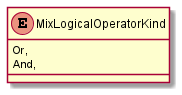

The diagram above was rendered by PlantUML. Its source (embedded in the PNG):
@startuml
enum MixLogicalOperatorKind {
    Or,
    And,
}
@enduml